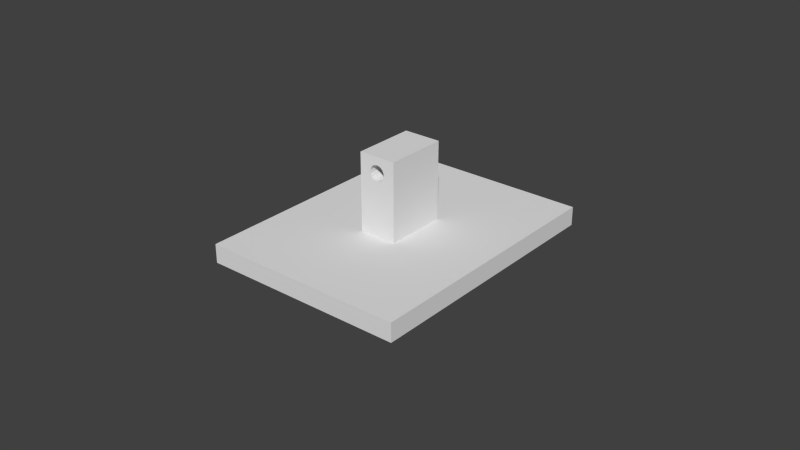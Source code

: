 # Source: elbow.blend  (saved by Blender 2.76.0; exported with 4.5.12 LTS)
import bpy
from mathutils import Matrix  # noqa: F401  (used for matrix-valued properties, if any)

bpy.ops.wm.read_factory_settings(use_empty=True)
scene = bpy.context.scene
scene.name = 'Scene'

# ---- collections
col_collection_1 = bpy.data.collections.new('Collection 1'); scene.collection.children.link(col_collection_1)

# ---- world
world_world = bpy.data.worlds.new('World'); scene.world = world_world
world_world.color = (0.05088, 0.05088, 0.05088)
world_world.use_sun_shadow = False
world_world.sun_shadow_jitter_overblur = 0.0
world_world.cycles.sampling_method = 'MANUAL'
world_world.cycles.sample_map_resolution = 256

# ---- meshes
me_elbow = bpy.data.meshes.new('elbow')
me_elbow.from_pydata([(-0.003464, -0.002, -0.02), (-0.002571, -0.003064, -0.02), (-0.006, -0.01, -0.02), (-0.001368, -0.003759, -0.02), (9.313e-10, -0.004, -0.02), (0.006, -0.01, -0.02), (0.001368, -0.003759, -0.02), (0.002571, -0.003064, -0.02), (-0.002571, 0.003064, -0.02), (-0.003464, 0.002, -0.02), (-0.006, 0.01, -0.02), (-0.003939, 0.0006946, -0.02), (-0.003939, -0.0006946, -0.02), (0.003464, 0.002, -0.02), (0.002571, 0.003064, -0.02), (0.006, 0.01, -0.02), (0.003464, -0.002, -0.02), (0.003939, -0.0006946, -0.02), (0.003939, 0.0006946, -0.02), (0.001368, 0.003759, -0.02), (4.657e-09, 0.004, -0.02), (-0.001368, 0.003759, -0.02), (-0.001955, 0.01, 0.001559), (-0.002437, 0.01, 0.0005566), (-0.006, 0.01, 0.005001), (-0.002437, 0.01, -0.000556), (-0.001955, 0.01, -0.001558), (-0.001085, 0.01, -0.002252), (2.794e-09, 0.01, -0.0025), (0.001085, 0.01, -0.002252), (0.001955, 0.01, -0.001558), (0.002437, 0.01, -0.000556), (0.006, 0.01, 0.005001), (0.002437, 0.01, 0.0005566), (0.001955, 0.01, 0.001559), (0.001085, 0.01, 0.002253), (2.794e-09, 0.01, 0.0025), (-0.001085, 0.01, 0.002253), (-0.006, -0.01, 0.005001), (0.001955, -0.01, 0.001559), (0.002437, -0.01, 0.0005566), (0.006, -0.01, 0.005001), (0.002437, -0.01, -0.000556), (0.001955, -0.01, -0.001558), (0.001085, -0.01, -0.002252), (-9.313e-10, -0.01, -0.0025), (-0.001085, -0.01, -0.002252), (-0.001955, -0.01, -0.001558), (-0.002437, -0.01, -0.000556), (-0.002437, -0.01, 0.0005566), (-0.001955, -0.01, 0.001559), (-0.001085, -0.01, 0.002253), (-9.313e-10, -0.01, 0.0025), (0.001085, -0.01, 0.002253), (-0.001368, 0.003759, -0.045), (6.519e-09, 0.004, -0.045), (0.001368, 0.003759, -0.045), (0.002571, 0.003064, -0.045), (0.003464, 0.002, -0.045), (0.003939, 0.0006946, -0.045), (0.003939, -0.0006946, -0.045), (0.003464, -0.002, -0.045), (0.002571, -0.003064, -0.045), (0.001368, -0.003759, -0.045), (2.794e-09, -0.004, -0.045), (-0.001368, -0.003759, -0.045), (-0.002571, -0.003064, -0.045), (-0.003464, -0.002, -0.045), (-0.003939, -0.0006946, -0.045), (-0.003939, 0.0006946, -0.045), (-0.003464, 0.002, -0.045), (-0.002571, 0.003064, -0.045), (-0.0325, 0.0425, -0.02), (0.0325, 0.0425, -0.02), (-0.0325, 0.0425, -0.026), (0.0325, 0.0425, -0.026), (-0.0325, -0.0425, -0.02), (-0.0325, -0.0425, -0.026), (0.0325, -0.0425, -0.02), (0.0325, -0.0425, -0.026), (-0.001418, -0.00374, -0.02), (0.0004821, -0.003971, -0.02), (0.002272, -0.003292, -0.02), (0.0004822, 0.003971, -0.02), (0.002272, 0.003292, -0.02), (0.003542, 0.001859, -0.02), (0.004, -1.676e-08, -0.02), (0.003542, -0.001859, -0.02), (-0.001418, 0.00374, -0.02), (-0.002994, 0.002652, -0.02), (-0.002994, -0.002653, -0.02), (-0.003884, -0.0009573, -0.02), (-0.003884, 0.0009572, -0.02), (-0.002994, -0.002653, -0.026), (-0.001418, -0.00374, -0.026), (0.0004821, -0.003971, -0.026), (0.002272, -0.003292, -0.026), (-0.001418, 0.00374, -0.026), (0.0004822, 0.003971, -0.026), (0.002272, 0.003292, -0.026), (-0.002994, 0.002652, -0.026), (-0.003884, 0.0009572, -0.026), (-0.003884, -0.0009573, -0.026), (0.003542, -0.001859, -0.026), (0.004, -1.676e-08, -0.026), (0.003542, 0.001859, -0.026)], [], [(0, 1, 2), (1, 3, 2), (2, 3, 4), (2, 4, 5), (5, 4, 6), (5, 6, 7), (8, 9, 10), (10, 9, 11), (10, 11, 2), (2, 11, 12), (2, 12, 0), (13, 14, 15), (7, 16, 5), (5, 16, 17), (5, 17, 15), (15, 17, 18), (15, 18, 13), (14, 19, 15), (15, 19, 20), (15, 20, 10), (10, 20, 21), (10, 21, 8), (22, 23, 24), (24, 23, 25), (24, 25, 10), (25, 26, 10), (10, 26, 27), (10, 27, 15), (15, 27, 28), (15, 28, 29), (29, 30, 15), (15, 30, 31), (15, 31, 32), (32, 31, 33), (32, 33, 34), (34, 35, 32), (32, 35, 36), (32, 36, 24), (24, 36, 37), (24, 37, 22), (38, 24, 2), (2, 24, 10), (39, 40, 41), (41, 40, 42), (41, 42, 5), (5, 42, 43), (43, 44, 5), (5, 44, 45), (5, 45, 2), (2, 45, 46), (46, 47, 2), (2, 47, 48), (2, 48, 38), (38, 48, 49), (38, 49, 50), (50, 51, 38), (38, 51, 52), (38, 52, 41), (41, 52, 53), (41, 53, 39), (32, 41, 15), (15, 41, 5), (38, 41, 24), (24, 41, 32), (35, 52, 36), (36, 52, 51), (36, 51, 37), (37, 51, 50), (37, 50, 22), (22, 50, 49), (22, 49, 23), (23, 49, 48), (23, 48, 25), (25, 48, 47), (25, 47, 26), (26, 47, 46), (26, 46, 27), (27, 46, 45), (27, 45, 28), (28, 45, 44), (28, 44, 29), (29, 44, 43), (29, 43, 30), (30, 43, 42), (30, 42, 31), (31, 42, 40), (31, 40, 33), (33, 40, 39), (33, 39, 34), (34, 39, 53), (34, 53, 35), (35, 53, 52), (54, 20, 55), (55, 20, 19), (55, 19, 56), (56, 19, 14), (56, 14, 57), (57, 14, 13), (57, 13, 58), (58, 13, 18), (58, 18, 59), (59, 18, 17), (59, 17, 60), (60, 17, 16), (60, 16, 61), (61, 16, 7), (61, 7, 62), (62, 7, 6), (62, 6, 63), (63, 6, 4), (63, 4, 64), (64, 4, 3), (64, 3, 65), (65, 3, 1), (65, 1, 66), (66, 1, 0), (66, 0, 67), (67, 0, 12), (67, 12, 68), (68, 12, 11), (68, 11, 69), (69, 11, 9), (69, 9, 70), (70, 9, 8), (70, 8, 71), (71, 8, 21), (71, 21, 54), (54, 21, 20), (58, 62, 63), (55, 56, 54), (54, 56, 65), (54, 65, 71), (71, 65, 66), (59, 60, 58), (58, 60, 61), (58, 61, 62), (56, 57, 65), (65, 57, 58), (65, 58, 64), (64, 58, 63), (69, 70, 68), (68, 70, 71), (68, 71, 67), (67, 71, 66), (72, 73, 74), (74, 73, 75), (76, 72, 77), (77, 72, 74), (78, 76, 79), (79, 76, 77), (73, 78, 75), (75, 78, 79), (80, 76, 81), (81, 76, 78), (81, 78, 82), (73, 83, 84), (84, 85, 73), (73, 85, 86), (73, 86, 78), (78, 86, 87), (78, 87, 82), (83, 73, 88), (88, 73, 72), (88, 72, 89), (80, 90, 76), (76, 90, 91), (76, 91, 72), (72, 91, 92), (72, 92, 89), (77, 93, 94), (77, 94, 79), (79, 94, 95), (79, 95, 96), (97, 74, 98), (98, 74, 75), (98, 75, 99), (97, 100, 74), (74, 100, 101), (74, 101, 77), (77, 101, 102), (77, 102, 93), (96, 103, 79), (79, 103, 104), (79, 104, 75), (75, 104, 105), (75, 105, 99), (103, 86, 104), (104, 86, 85), (104, 85, 105), (105, 85, 84), (105, 84, 99), (99, 84, 83), (99, 83, 98), (98, 83, 88), (98, 88, 97), (97, 88, 89), (97, 89, 100), (100, 89, 92), (100, 92, 101), (101, 92, 91), (101, 91, 102), (102, 91, 90), (102, 90, 93), (93, 90, 80), (93, 80, 94), (94, 80, 81), (94, 81, 95), (95, 81, 82), (95, 82, 96), (96, 82, 87), (96, 87, 103), (103, 87, 86)])
_uv = me_elbow.uv_layers.new(name='UVMap')
_uv.uv.foreach_set('vector', [0.3752, 0.7498, 0.3813, 0.758, 0.3581, 0.8117, 0.3813, 0.758, 0.3894, 0.7634, 0.3581, 0.8117, 0.3581, 0.8117, 0.3894, 0.7634, 0.3986, 0.7653, 0.3581, 0.8117, 0.3986, 0.7653, 0.4392, 0.8117, 0.4392, 0.8117, 0.3986, 0.7653, 0.4079, 0.7634, 0.4392, 0.8117, 0.4079, 0.7634, 0.416, 0.758, 0.3813, 0.7107, 0.3752, 0.7189, 0.3581, 0.6571, 0.3581, 0.6571, 0.3752, 0.7189, 0.372, 0.729, 0.3581, 0.6571, 0.372, 0.729, 0.3581, 0.8117, 0.3581, 0.8117, 0.372, 0.729, 0.372, 0.7397, 0.3581, 0.8117, 0.372, 0.7397, 0.3752, 0.7498, 0.4221, 0.7189, 0.416, 0.7107, 0.4392, 0.6571, 0.416, 0.758, 0.4221, 0.7498, 0.4392, 0.8117, 0.4392, 0.8117, 0.4221, 0.7498, 0.4253, 0.7397, 0.4392, 0.8117, 0.4253, 0.7397, 0.4392, 0.6571, 0.4392, 0.6571, 0.4253, 0.7397, 0.4253, 0.729, 0.4392, 0.6571, 0.4253, 0.729, 0.4221, 0.7189, 0.416, 0.7107, 0.4079, 0.7053, 0.4392, 0.6571, 0.4392, 0.6571, 0.4079, 0.7053, 0.3986, 0.7034, 0.4392, 0.6571, 0.3986, 0.7034, 0.3581, 0.6571, 0.3581, 0.6571, 0.3986, 0.7034, 0.3894, 0.7053, 0.3581, 0.6571, 0.3894, 0.7053, 0.3813, 0.7107, 0.2976, 0.6837, 0.2943, 0.6914, 0.2703, 0.6571, 0.2703, 0.6571, 0.2943, 0.6914, 0.2943, 0.7, 0.2703, 0.6571, 0.2943, 0.7, 0.2703, 0.8503, 0.2943, 0.7, 0.2976, 0.7078, 0.2703, 0.8503, 0.2703, 0.8503, 0.2976, 0.7078, 0.3035, 0.7131, 0.2703, 0.8503, 0.3035, 0.7131, 0.3513, 0.8503, 0.3513, 0.8503, 0.3035, 0.7131, 0.3108, 0.715, 0.3513, 0.8503, 0.3108, 0.715, 0.3181, 0.7131, 0.3181, 0.7131, 0.324, 0.7078, 0.3513, 0.8503, 0.3513, 0.8503, 0.324, 0.7078, 0.3273, 0.7, 0.3513, 0.8503, 0.3273, 0.7, 0.3513, 0.6571, 0.3513, 0.6571, 0.3273, 0.7, 0.3273, 0.6914, 0.3513, 0.6571, 0.3273, 0.6914, 0.324, 0.6837, 0.324, 0.6837, 0.3181, 0.6783, 0.3513, 0.6571, 0.3513, 0.6571, 0.3181, 0.6783, 0.3108, 0.6764, 0.3513, 0.6571, 0.3108, 0.6764, 0.2703, 0.6571, 0.2703, 0.6571, 0.3108, 0.6764, 0.3035, 0.6783, 0.2703, 0.6571, 0.3035, 0.6783, 0.2976, 0.6837, 0.2703, 0.8503, 0.1351, 0.8503, 0.2703, 0.6571, 0.2703, 0.6571, 0.1351, 0.8503, 0.1351, 0.6571, 0.4663, 0.6837, 0.463, 0.6914, 0.4392, 0.6571, 0.4392, 0.6571, 0.463, 0.6914, 0.463, 0.7, 0.4392, 0.6571, 0.463, 0.7, 0.4392, 0.8503, 0.4392, 0.8503, 0.463, 0.7, 0.4663, 0.7078, 0.4663, 0.7078, 0.4721, 0.7131, 0.4392, 0.8503, 0.4392, 0.8503, 0.4721, 0.7131, 0.4793, 0.715, 0.4392, 0.8503, 0.4793, 0.715, 0.5195, 0.8503, 0.5195, 0.8503, 0.4793, 0.715, 0.4866, 0.7131, 0.4866, 0.7131, 0.4924, 0.7078, 0.5195, 0.8503, 0.5195, 0.8503, 0.4924, 0.7078, 0.4956, 0.7, 0.5195, 0.8503, 0.4956, 0.7, 0.5195, 0.6571, 0.5195, 0.6571, 0.4956, 0.7, 0.4956, 0.6914, 0.5195, 0.6571, 0.4956, 0.6914, 0.4924, 0.6837, 0.4924, 0.6837, 0.4866, 0.6783, 0.5195, 0.6571, 0.5195, 0.6571, 0.4866, 0.6783, 0.4793, 0.6764, 0.5195, 0.6571, 0.4793, 0.6764, 0.4392, 0.6571, 0.4392, 0.6571, 0.4793, 0.6764, 0.4721, 0.6783, 0.4392, 0.6571, 0.4721, 0.6783, 0.4663, 0.6837, 0.0, 0.6571, 0.1351, 0.6571, 6.293e-08, 0.8503, 6.293e-08, 0.8503, 0.1351, 0.6571, 0.1351, 0.8503, 0.6006, 0.8117, 0.5195, 0.8117, 0.6006, 0.6571, 0.6006, 0.6571, 0.5195, 0.8117, 0.5195, 0.6571, 0.7731, 0.6571, 0.7657, 0.8117, 0.7657, 0.6571, 0.7657, 0.6571, 0.7657, 0.8117, 0.7584, 0.8117, 0.7657, 0.6571, 0.7584, 0.8117, 0.7584, 0.6571, 0.7584, 0.6571, 0.7584, 0.8117, 0.7525, 0.8117, 0.7584, 0.6571, 0.7525, 0.8117, 0.7525, 0.6571, 0.8054, 0.8117, 0.8054, 0.6571, 0.8121, 0.6571, 0.8054, 0.8117, 0.8121, 0.6571, 0.8121, 0.8117, 0.8121, 0.8117, 0.8121, 0.6571, 0.8197, 0.6571, 0.8121, 0.8117, 0.8197, 0.6571, 0.8197, 0.8117, 0.8197, 0.8117, 0.8197, 0.6571, 0.8264, 0.6571, 0.8197, 0.8117, 0.8264, 0.6571, 0.8264, 0.8117, 0.8054, 0.6571, 0.8054, 0.8117, 0.7995, 0.8117, 0.8054, 0.6571, 0.7995, 0.8117, 0.7995, 0.6571, 0.7995, 0.6571, 0.7995, 0.8117, 0.7922, 0.8117, 0.7995, 0.6571, 0.7922, 0.8117, 0.7922, 0.6571, 0.7922, 0.6571, 0.7922, 0.8117, 0.7848, 0.8117, 0.7922, 0.6571, 0.7848, 0.8117, 0.7848, 0.6571, 0.7848, 0.6571, 0.7848, 0.8117, 0.7789, 0.8117, 0.7848, 0.6571, 0.7789, 0.8117, 0.7789, 0.6571, 0.3792, 0.8117, 0.3792, 0.9663, 0.3724, 0.9663, 0.3792, 0.8117, 0.3724, 0.9663, 0.3724, 0.8117, 0.3724, 0.8117, 0.3724, 0.9663, 0.3649, 0.9663, 0.3724, 0.8117, 0.3649, 0.9663, 0.3649, 0.8117, 0.3649, 0.8117, 0.3649, 0.9663, 0.3581, 0.9663, 0.3649, 0.8117, 0.3581, 0.9663, 0.3581, 0.8117, 0.7789, 0.6571, 0.7789, 0.8117, 0.7731, 0.8117, 0.7789, 0.6571, 0.7731, 0.8117, 0.7731, 0.6571, 0.7731, 0.6571, 0.7731, 0.8117, 0.7657, 0.8117, 0.7099, 0.6571, 0.7007, 0.8503, 0.7007, 0.6571, 0.7007, 0.6571, 0.7007, 0.8503, 0.6914, 0.8503, 0.7007, 0.6571, 0.6914, 0.8503, 0.6914, 0.6571, 0.6914, 0.6571, 0.6914, 0.8503, 0.6834, 0.8503, 0.6914, 0.6571, 0.6834, 0.8503, 0.6834, 0.6571, 0.642, 0.6571, 0.642, 0.8503, 0.6348, 0.8503, 0.642, 0.6571, 0.6348, 0.8503, 0.6348, 0.6571, 0.6348, 0.6571, 0.6348, 0.8503, 0.626, 0.8503, 0.6348, 0.6571, 0.626, 0.8503, 0.626, 0.6571, 0.626, 0.6571, 0.626, 0.8503, 0.6166, 0.8503, 0.626, 0.6571, 0.6166, 0.8503, 0.6166, 0.6571, 0.6166, 0.6571, 0.6166, 0.8503, 0.6078, 0.8503, 0.6166, 0.6571, 0.6078, 0.8503, 0.6078, 0.6571, 0.6078, 0.6571, 0.6078, 0.8503, 0.6006, 0.8503, 0.6078, 0.6571, 0.6006, 0.8503, 0.6006, 0.6571, 0.7525, 0.6571, 0.7525, 0.8503, 0.7451, 0.8503, 0.7525, 0.6571, 0.7451, 0.8503, 0.7451, 0.6571, 0.7451, 0.6571, 0.7451, 0.8503, 0.7362, 0.8503, 0.7451, 0.6571, 0.7362, 0.8503, 0.7362, 0.6571, 0.7362, 0.6571, 0.7362, 0.8503, 0.7268, 0.8503, 0.7362, 0.6571, 0.7268, 0.8503, 0.7268, 0.6571, 0.7268, 0.6571, 0.7268, 0.8503, 0.7181, 0.8503, 0.7268, 0.6571, 0.7181, 0.8503, 0.7181, 0.6571, 0.6834, 0.6571, 0.6834, 0.8503, 0.6762, 0.8503, 0.6834, 0.6571, 0.6762, 0.8503, 0.6762, 0.6571, 0.6762, 0.6571, 0.6762, 0.8503, 0.6674, 0.8503, 0.6762, 0.6571, 0.6674, 0.8503, 0.6674, 0.6571, 0.6674, 0.6571, 0.6674, 0.8503, 0.658, 0.8503, 0.6674, 0.6571, 0.658, 0.8503, 0.658, 0.6571, 0.658, 0.6571, 0.658, 0.8503, 0.6492, 0.8503, 0.658, 0.6571, 0.6492, 0.8503, 0.6492, 0.6571, 0.6492, 0.6571, 0.6492, 0.8503, 0.642, 0.8503, 0.6492, 0.6571, 0.642, 0.8503, 0.642, 0.6571, 0.7181, 0.6571, 0.7181, 0.8503, 0.7099, 0.8503, 0.7181, 0.6571, 0.7099, 0.8503, 0.7099, 0.6571, 0.7099, 0.6571, 0.7099, 0.8503, 0.7007, 0.8503, 0.386, 0.8372, 0.4126, 0.8117, 0.4218, 0.8135, 0.3952, 0.8663, 0.3892, 0.858, 0.4033, 0.8716, 0.4033, 0.8716, 0.3892, 0.858, 0.436, 0.8271, 0.4033, 0.8716, 0.436, 0.8271, 0.4126, 0.8735, 0.4126, 0.8735, 0.436, 0.8271, 0.4392, 0.8372, 0.3892, 0.8271, 0.3952, 0.8189, 0.386, 0.8372, 0.386, 0.8372, 0.3952, 0.8189, 0.4033, 0.8135, 0.386, 0.8372, 0.4033, 0.8135, 0.4126, 0.8117, 0.3892, 0.858, 0.386, 0.8479, 0.436, 0.8271, 0.436, 0.8271, 0.386, 0.8479, 0.386, 0.8372, 0.436, 0.8271, 0.386, 0.8372, 0.4299, 0.8189, 0.4299, 0.8189, 0.386, 0.8372, 0.4218, 0.8135, 0.4299, 0.8663, 0.4218, 0.8716, 0.436, 0.858, 0.436, 0.858, 0.4218, 0.8716, 0.4126, 0.8735, 0.436, 0.858, 0.4126, 0.8735, 0.4392, 0.8479, 0.4392, 0.8479, 0.4126, 0.8735, 0.4392, 0.8372, 1.0, 0.0, 1.0, 0.5024, 0.9595, 1.152e-07, 0.9595, 1.152e-07, 1.0, 0.5024, 0.9595, 0.5024, 0.8784, 0.6571, 0.8784, 2.88e-08, 0.9189, 0.6571, 0.9189, 0.6571, 0.8784, 2.88e-08, 0.9189, 0.0, 0.9595, 1.0, 0.9595, 0.5024, 1.0, 1.0, 1.0, 1.0, 0.9595, 0.5024, 1.0, 0.5024, 0.9189, 0.6571, 0.9189, 2.88e-08, 0.9595, 0.6571, 0.9595, 0.6571, 0.9189, 2.88e-08, 0.9595, 0.0, 0.2292, 0.3574, 0.4392, 0.6571, 0.2163, 0.3592, 0.2163, 0.3592, 0.4392, 0.6571, 1.51e-07, 0.6571, 0.2163, 0.3592, 1.51e-07, 0.6571, 0.2042, 0.354, 0.0, 2.304e-07, 0.2163, 0.2978, 0.2042, 0.3031, 0.2042, 0.3031, 0.1957, 0.3142, 0.0, 2.304e-07, 0.0, 2.304e-07, 0.1957, 0.3142, 0.1926, 0.3285, 0.0, 2.304e-07, 0.1926, 0.3285, 1.51e-07, 0.6571, 1.51e-07, 0.6571, 0.1926, 0.3285, 0.1957, 0.3429, 1.51e-07, 0.6571, 0.1957, 0.3429, 0.2042, 0.354, 0.2163, 0.2978, 0.0, 2.304e-07, 0.2292, 0.2996, 0.2292, 0.2996, 0.0, 2.304e-07, 0.4392, 0.0, 0.2292, 0.2996, 0.4392, 0.0, 0.2398, 0.308, 0.2292, 0.3574, 0.2398, 0.349, 0.4392, 0.6571, 0.4392, 0.6571, 0.2398, 0.349, 0.2458, 0.3359, 0.4392, 0.6571, 0.2458, 0.3359, 0.4392, 0.0, 0.4392, 0.0, 0.2458, 0.3359, 0.2458, 0.3211, 0.4392, 0.0, 0.2458, 0.3211, 0.2398, 0.308, 0.4392, 0.6571, 0.6386, 0.349, 0.6492, 0.3574, 0.4392, 0.6571, 0.6492, 0.3574, 0.8784, 0.6571, 0.8784, 0.6571, 0.6492, 0.3574, 0.662, 0.3592, 0.8784, 0.6571, 0.662, 0.3592, 0.6741, 0.354, 0.6492, 0.2996, 0.4392, 1.152e-07, 0.662, 0.2978, 0.662, 0.2978, 0.4392, 1.152e-07, 0.8784, 0.0, 0.662, 0.2978, 0.8784, 0.0, 0.6741, 0.3031, 0.6492, 0.2996, 0.6386, 0.308, 0.4392, 1.152e-07, 0.4392, 1.152e-07, 0.6386, 0.308, 0.6325, 0.3211, 0.4392, 1.152e-07, 0.6325, 0.3211, 0.4392, 0.6571, 0.4392, 0.6571, 0.6325, 0.3211, 0.6325, 0.3359, 0.4392, 0.6571, 0.6325, 0.3359, 0.6386, 0.349, 0.6741, 0.354, 0.6827, 0.3429, 0.8784, 0.6571, 0.8784, 0.6571, 0.6827, 0.3429, 0.6858, 0.3285, 0.8784, 0.6571, 0.6858, 0.3285, 0.8784, 0.0, 0.8784, 0.0, 0.6858, 0.3285, 0.6827, 0.3142, 0.8784, 0.0, 0.6827, 0.3142, 0.6741, 0.3031, 0.2452, 0.8967, 0.2577, 0.8503, 0.2577, 0.8967, 0.2577, 0.8967, 0.2577, 0.8503, 0.2703, 0.8503, 0.2577, 0.8967, 0.2703, 0.8503, 0.2703, 0.8967, 0.56, 0.8117, 0.6006, 0.8117, 0.6006, 0.8229, 0.56, 0.8117, 0.6006, 0.8229, 0.56, 0.8229, 0.56, 0.8229, 0.6006, 0.8229, 0.6006, 0.8373, 0.56, 0.8229, 0.6006, 0.8373, 0.56, 0.8373, 0.56, 0.8373, 0.6006, 0.8373, 0.6006, 0.8516, 0.56, 0.8373, 0.6006, 0.8516, 0.56, 0.8516, 0.56, 0.8516, 0.6006, 0.8516, 0.6006, 0.8625, 0.56, 0.8516, 0.6006, 0.8625, 0.56, 0.8625, 0.5553, 0.8117, 0.5553, 0.858, 0.5439, 0.858, 0.5553, 0.8117, 0.5439, 0.858, 0.5439, 0.8117, 0.5439, 0.8117, 0.5439, 0.858, 0.5309, 0.858, 0.5439, 0.8117, 0.5309, 0.858, 0.5309, 0.8117, 0.5309, 0.8117, 0.5309, 0.858, 0.5195, 0.858, 0.5309, 0.8117, 0.5195, 0.858, 0.5195, 0.8117, 0.2703, 0.8967, 0.2703, 0.8503, 0.2808, 0.8503, 0.2703, 0.8967, 0.2808, 0.8503, 0.2808, 0.8967, 0.2808, 0.8967, 0.2808, 0.8503, 0.2936, 0.8503, 0.2808, 0.8967, 0.2936, 0.8503, 0.2936, 0.8967, 0.2936, 0.8967, 0.2936, 0.8503, 0.3058, 0.8503, 0.2936, 0.8967, 0.3058, 0.8503, 0.3058, 0.8967, 0.2355, 0.8967, 0.2355, 0.8503, 0.2451, 0.8503, 0.2355, 0.8967, 0.2451, 0.8503, 0.2452, 0.8967, 0.2452, 0.8967, 0.2451, 0.8503, 0.2577, 0.8503])
me_elbow.use_remesh_preserve_volume = False
me_elbow.use_remesh_preserve_attributes = False
me_elbow.use_mirror_vertex_groups = False
me_elbow.update()

# ---- objects
ob_elbow = bpy.data.objects.new('elbow', me_elbow)

# ---- transforms, parenting, visibility, modifiers, constraints
ob_elbow.location = (0.0, 0.0, 0.0)
ob_elbow.lineart.crease_threshold = 0.0

# ---- collection membership
col_collection_1.objects.link(ob_elbow)

# ---- scene / render settings (as saved in the file)
scene.frame_start = 1; scene.frame_end = 250; scene.frame_set(1)
scene.render.engine = 'BLENDER_EEVEE_NEXT'
scene.render.resolution_percentage = 50
scene.render.dither_intensity = 0.0
scene.cycles.use_denoising = False
scene.cycles.samples = 10
scene.cycles.sampling_pattern = 'TABULATED_SOBOL'
scene.cycles.light_sampling_threshold = 0.0
scene.cycles.use_adaptive_sampling = False
scene.cycles.use_light_tree = False
scene.cycles.blur_glossy = 0.0
scene.cycles.pixel_filter_type = 'GAUSSIAN'
scene.cycles.sample_clamp_indirect = 0.0
scene.view_settings.view_transform = 'Standard'
bpy.context.view_layer.update()

# ---- added for rendering (the .blend has no active camera and no usable light): camera, sun
cam_auto = bpy.data.cameras.new('AutoCamera')
cam_auto.lens = 50.0
cam_auto.sensor_width = 36.0
cam_auto.clip_end = 1000.0
ob_auto_camera = bpy.data.objects.new('AutoCamera', cam_auto)
scene.collection.objects.link(ob_auto_camera)
ob_auto_camera.location = (0.185045, -0.222054, 0.128037)
ob_auto_camera.rotation_euler = (1.09748, -7.21219e-08, 0.694738)
scene.camera = ob_auto_camera
light_auto_sun = bpy.data.lights.new('AutoSun', 'SUN')
light_auto_sun.energy = 3.0
light_auto_sun.angle = 0.0523599
ob_auto_sun = bpy.data.objects.new('AutoSun', light_auto_sun)
scene.collection.objects.link(ob_auto_sun)
ob_auto_sun.rotation_euler = (0.872665, 0.174533, 0.523599)
bpy.context.view_layer.update()
